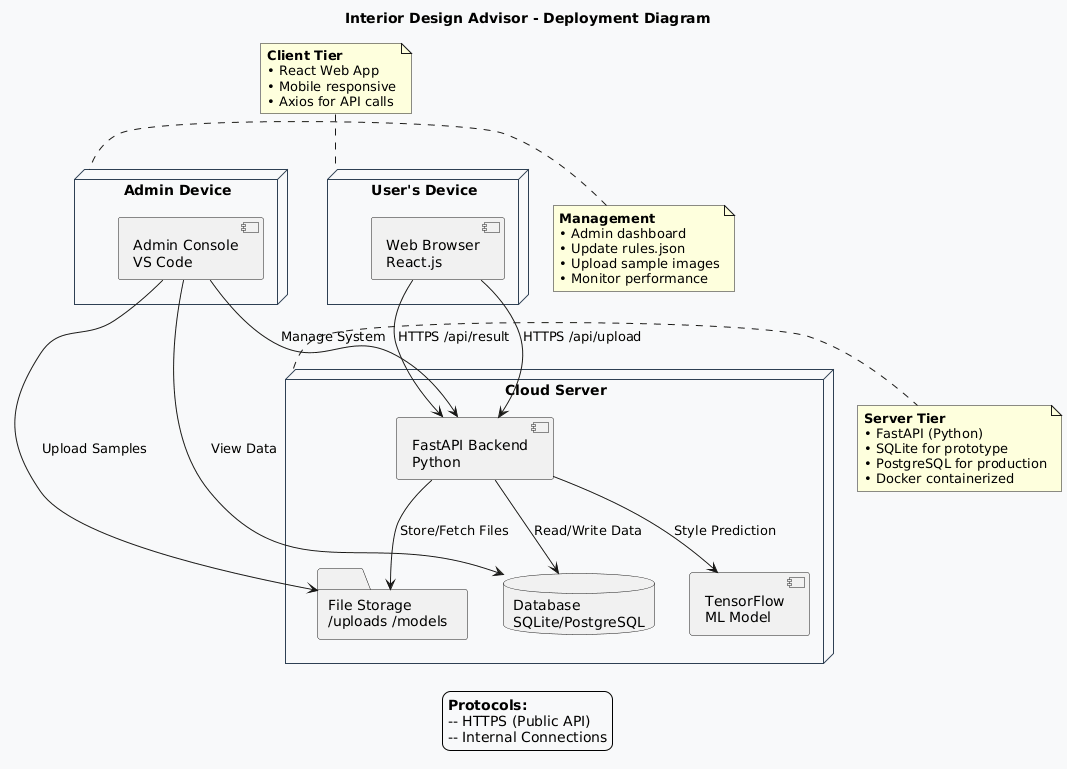

The diagram above was rendered by PlantUML. Its source (embedded in the PNG):
@startuml
title **Interior Design Advisor - Deployment Diagram**

skinparam backgroundColor #F8F9FA
skinparam node {
  backgroundColor White
  borderColor #2E4053
}

' ===== NODES =====

node "User's Device" as Device {
  [Web Browser\nReact.js] as Browser
}

node "Cloud Server" as Server {
  [FastAPI Backend\nPython] as Backend
  
  database "Database\nSQLite/PostgreSQL" as DB
  
  folder "File Storage\n/uploads /models" as Storage
  
  [TensorFlow\nML Model] as ML
}

node "Admin Device" as Admin {
  [Admin Console\nVS Code] as AdminTools
}

' ===== CONNECTIONS =====

Browser --> Backend : HTTPS /api/upload
Browser --> Backend : HTTPS /api/result

Backend --> DB : Read/Write Data
Backend --> Storage : Store/Fetch Files
Backend --> ML : Style Prediction

AdminTools --> Backend : Manage System
AdminTools --> DB : View Data
AdminTools --> Storage : Upload Samples

' ===== NOTES =====

note top of Device
  <b>Client Tier</b>
  • React Web App
  • Mobile responsive
  • Axios for API calls
end note

note right of Server
  <b>Server Tier</b>
  • FastAPI (Python)
  • SQLite for prototype
  • PostgreSQL for production
  • Docker containerized
end note

note left of Admin
  <b>Management</b>
  • Admin dashboard
  • Update rules.json
  • Upload sample images
  • Monitor performance
end note

legend bottom
  <b>Protocols:</b>
  -- HTTPS (Public API)
  -- Internal Connections
end legend
@enduml